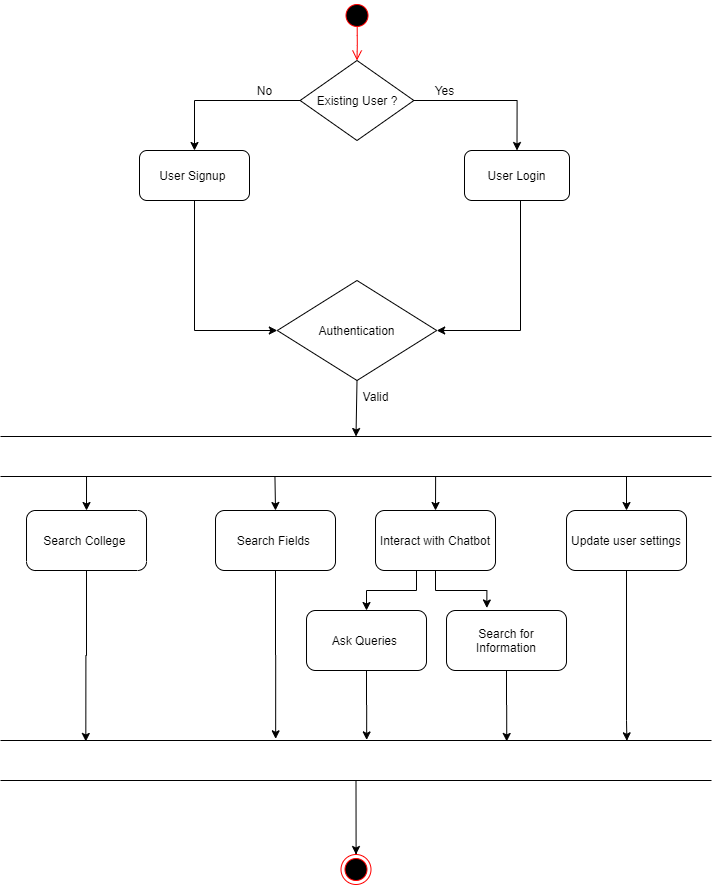

The diagram above was exported from draw.io. Its source (the exported page's mxGraphModel, read from the mxfile embedded in the PNG):
<mxGraphModel dx="1936" dy="1150" grid="1" gridSize="9" guides="1" tooltips="1" connect="1" arrows="1" fold="1" page="1" pageScale="1" pageWidth="850" pageHeight="1100" math="0" shadow="0">
  <root>
    <mxCell id="y6vewP_zp09zqKKVHcLT-0" />
    <mxCell id="y6vewP_zp09zqKKVHcLT-1" parent="y6vewP_zp09zqKKVHcLT-0" />
    <mxCell id="LvzRwM0a5uAM0IBReAxR-1" style="edgeStyle=orthogonalEdgeStyle;rounded=0;orthogonalLoop=1;jettySize=auto;html=1;entryX=0;entryY=0.5;entryDx=0;entryDy=0;exitX=0.5;exitY=1;exitDx=0;exitDy=0;" parent="y6vewP_zp09zqKKVHcLT-1" source="Wo0yd_lB93bOm4GIjP9f-8" target="LvzRwM0a5uAM0IBReAxR-4" edge="1">
      <mxGeometry relative="1" as="geometry">
        <mxPoint x="692" y="256" as="sourcePoint" />
        <Array as="points">
          <mxPoint x="257" y="340" />
        </Array>
        <mxPoint x="303" y="346" as="targetPoint" />
      </mxGeometry>
    </mxCell>
    <mxCell id="LvzRwM0a5uAM0IBReAxR-4" value="Authentication" style="rhombus;whiteSpace=wrap;html=1;" parent="y6vewP_zp09zqKKVHcLT-1" vertex="1">
      <mxGeometry x="339.82" y="290" width="159.37" height="100" as="geometry" />
    </mxCell>
    <mxCell id="LvzRwM0a5uAM0IBReAxR-6" value="" style="endArrow=classic;html=1;exitX=0.5;exitY=1;exitDx=0;exitDy=0;entryX=0.5;entryY=0;entryDx=0;entryDy=0;" parent="y6vewP_zp09zqKKVHcLT-1" source="LvzRwM0a5uAM0IBReAxR-4" target="XhyMDuj0DldYRGyGD6H3-0" edge="1">
      <mxGeometry width="50" height="50" relative="1" as="geometry">
        <mxPoint x="365.5149999999999" y="390" as="sourcePoint" />
        <mxPoint x="397" y="443" as="targetPoint" />
      </mxGeometry>
    </mxCell>
    <mxCell id="Wo0yd_lB93bOm4GIjP9f-27" style="edgeStyle=orthogonalEdgeStyle;rounded=0;orthogonalLoop=1;jettySize=auto;html=1;entryX=0.12;entryY=0.024;entryDx=0;entryDy=0;entryPerimeter=0;" parent="y6vewP_zp09zqKKVHcLT-1" source="LvzRwM0a5uAM0IBReAxR-7" target="Wo0yd_lB93bOm4GIjP9f-22" edge="1">
      <mxGeometry relative="1" as="geometry" />
    </mxCell>
    <mxCell id="LvzRwM0a5uAM0IBReAxR-7" value="Search College&amp;nbsp;" style="rounded=1;whiteSpace=wrap;html=1;" parent="y6vewP_zp09zqKKVHcLT-1" vertex="1">
      <mxGeometry x="89.01" y="520" width="120" height="60" as="geometry" />
    </mxCell>
    <mxCell id="Wo0yd_lB93bOm4GIjP9f-28" style="edgeStyle=orthogonalEdgeStyle;rounded=0;orthogonalLoop=1;jettySize=auto;html=1;entryX=0.387;entryY=-0.042;entryDx=0;entryDy=0;entryPerimeter=0;" parent="y6vewP_zp09zqKKVHcLT-1" source="LvzRwM0a5uAM0IBReAxR-8" target="Wo0yd_lB93bOm4GIjP9f-22" edge="1">
      <mxGeometry relative="1" as="geometry" />
    </mxCell>
    <mxCell id="LvzRwM0a5uAM0IBReAxR-8" value="Search Fields&amp;nbsp;" style="rounded=1;whiteSpace=wrap;html=1;" parent="y6vewP_zp09zqKKVHcLT-1" vertex="1">
      <mxGeometry x="278.01" y="520" width="120" height="60" as="geometry" />
    </mxCell>
    <mxCell id="Wo0yd_lB93bOm4GIjP9f-20" style="edgeStyle=orthogonalEdgeStyle;rounded=0;orthogonalLoop=1;jettySize=auto;html=1;entryX=0.5;entryY=0;entryDx=0;entryDy=0;" parent="y6vewP_zp09zqKKVHcLT-1" source="LvzRwM0a5uAM0IBReAxR-9" target="Wo0yd_lB93bOm4GIjP9f-18" edge="1">
      <mxGeometry relative="1" as="geometry">
        <Array as="points">
          <mxPoint x="479.01" y="600" />
          <mxPoint x="429.01" y="600" />
        </Array>
      </mxGeometry>
    </mxCell>
    <mxCell id="Wo0yd_lB93bOm4GIjP9f-21" style="edgeStyle=orthogonalEdgeStyle;rounded=0;orthogonalLoop=1;jettySize=auto;html=1;entryX=0.336;entryY=-0.042;entryDx=0;entryDy=0;entryPerimeter=0;" parent="y6vewP_zp09zqKKVHcLT-1" source="LvzRwM0a5uAM0IBReAxR-9" target="Wo0yd_lB93bOm4GIjP9f-19" edge="1">
      <mxGeometry relative="1" as="geometry" />
    </mxCell>
    <mxCell id="LvzRwM0a5uAM0IBReAxR-9" value="Interact with Chatbot" style="rounded=1;whiteSpace=wrap;html=1;" parent="y6vewP_zp09zqKKVHcLT-1" vertex="1">
      <mxGeometry x="438.01" y="520" width="120" height="60" as="geometry" />
    </mxCell>
    <mxCell id="Wo0yd_lB93bOm4GIjP9f-31" style="edgeStyle=orthogonalEdgeStyle;rounded=0;orthogonalLoop=1;jettySize=auto;html=1;entryX=0.881;entryY=0.008;entryDx=0;entryDy=0;entryPerimeter=0;" parent="y6vewP_zp09zqKKVHcLT-1" source="LvzRwM0a5uAM0IBReAxR-10" edge="1" target="Wo0yd_lB93bOm4GIjP9f-22">
      <mxGeometry relative="1" as="geometry">
        <mxPoint x="689" y="748" as="targetPoint" />
        <Array as="points">
          <mxPoint x="689" y="730" />
          <mxPoint x="689" y="730" />
        </Array>
      </mxGeometry>
    </mxCell>
    <mxCell id="LvzRwM0a5uAM0IBReAxR-10" value="Update user settings" style="rounded=1;whiteSpace=wrap;html=1;" parent="y6vewP_zp09zqKKVHcLT-1" vertex="1">
      <mxGeometry x="629.01" y="520" width="120" height="60" as="geometry" />
    </mxCell>
    <mxCell id="XhyMDuj0DldYRGyGD6H3-0" value="" style="shape=partialRectangle;whiteSpace=wrap;html=1;left=0;right=0;fillColor=none;" parent="y6vewP_zp09zqKKVHcLT-1" vertex="1">
      <mxGeometry x="63" y="446" width="711" height="40" as="geometry" />
    </mxCell>
    <mxCell id="KdFSYlpuSrtTDyeJ-UTn-0" value="Valid" style="text;html=1;align=center;verticalAlign=middle;resizable=0;points=[];autosize=1;" parent="y6vewP_zp09zqKKVHcLT-1" vertex="1">
      <mxGeometry x="418.01" y="396" width="40" height="20" as="geometry" />
    </mxCell>
    <mxCell id="Wo0yd_lB93bOm4GIjP9f-7" value="" style="ellipse;html=1;shape=startState;fillColor=#000000;strokeColor=#ff0000;" parent="y6vewP_zp09zqKKVHcLT-1" vertex="1">
      <mxGeometry x="404.51" y="10" width="30" height="30" as="geometry" />
    </mxCell>
    <mxCell id="Wo0yd_lB93bOm4GIjP9f-8" value="User Signup&amp;nbsp;" style="rounded=1;whiteSpace=wrap;html=1;" parent="y6vewP_zp09zqKKVHcLT-1" vertex="1">
      <mxGeometry x="202" y="160" width="110" height="50" as="geometry" />
    </mxCell>
    <mxCell id="Wo0yd_lB93bOm4GIjP9f-11" style="edgeStyle=orthogonalEdgeStyle;rounded=0;orthogonalLoop=1;jettySize=auto;html=1;entryX=0.5;entryY=0;entryDx=0;entryDy=0;" parent="y6vewP_zp09zqKKVHcLT-1" source="Wo0yd_lB93bOm4GIjP9f-9" target="Wo0yd_lB93bOm4GIjP9f-10" edge="1">
      <mxGeometry relative="1" as="geometry" />
    </mxCell>
    <mxCell id="Wo0yd_lB93bOm4GIjP9f-16" style="edgeStyle=orthogonalEdgeStyle;rounded=0;orthogonalLoop=1;jettySize=auto;html=1;entryX=0.5;entryY=0;entryDx=0;entryDy=0;" parent="y6vewP_zp09zqKKVHcLT-1" source="Wo0yd_lB93bOm4GIjP9f-9" target="Wo0yd_lB93bOm4GIjP9f-8" edge="1">
      <mxGeometry relative="1" as="geometry" />
    </mxCell>
    <mxCell id="Wo0yd_lB93bOm4GIjP9f-9" value="Existing User ?" style="rhombus;whiteSpace=wrap;html=1;" parent="y6vewP_zp09zqKKVHcLT-1" vertex="1">
      <mxGeometry x="362.63" y="70" width="113.75" height="80" as="geometry" />
    </mxCell>
    <mxCell id="Wo0yd_lB93bOm4GIjP9f-15" style="edgeStyle=orthogonalEdgeStyle;rounded=0;orthogonalLoop=1;jettySize=auto;html=1;entryX=1;entryY=0.5;entryDx=0;entryDy=0;" parent="y6vewP_zp09zqKKVHcLT-1" source="Wo0yd_lB93bOm4GIjP9f-10" target="LvzRwM0a5uAM0IBReAxR-4" edge="1">
      <mxGeometry relative="1" as="geometry">
        <Array as="points">
          <mxPoint x="583" y="340" />
        </Array>
      </mxGeometry>
    </mxCell>
    <mxCell id="Wo0yd_lB93bOm4GIjP9f-10" value="User Login" style="rounded=1;whiteSpace=wrap;html=1;" parent="y6vewP_zp09zqKKVHcLT-1" vertex="1">
      <mxGeometry x="527" y="160" width="105" height="50" as="geometry" />
    </mxCell>
    <mxCell id="Wo0yd_lB93bOm4GIjP9f-12" value="Yes" style="text;html=1;align=center;verticalAlign=middle;resizable=0;points=[];autosize=1;" parent="y6vewP_zp09zqKKVHcLT-1" vertex="1">
      <mxGeometry x="487" y="90" width="40" height="20" as="geometry" />
    </mxCell>
    <mxCell id="Wo0yd_lB93bOm4GIjP9f-14" value="No" style="text;html=1;align=center;verticalAlign=middle;resizable=0;points=[];autosize=1;" parent="y6vewP_zp09zqKKVHcLT-1" vertex="1">
      <mxGeometry x="312" y="90" width="30" height="20" as="geometry" />
    </mxCell>
    <mxCell id="Wo0yd_lB93bOm4GIjP9f-29" style="edgeStyle=orthogonalEdgeStyle;rounded=0;orthogonalLoop=1;jettySize=auto;html=1;entryX=0.515;entryY=-0.015;entryDx=0;entryDy=0;entryPerimeter=0;" parent="y6vewP_zp09zqKKVHcLT-1" source="Wo0yd_lB93bOm4GIjP9f-18" target="Wo0yd_lB93bOm4GIjP9f-22" edge="1">
      <mxGeometry relative="1" as="geometry" />
    </mxCell>
    <mxCell id="Wo0yd_lB93bOm4GIjP9f-18" value="Ask Queries&amp;nbsp;" style="rounded=1;whiteSpace=wrap;html=1;" parent="y6vewP_zp09zqKKVHcLT-1" vertex="1">
      <mxGeometry x="369.01" y="620" width="120" height="60" as="geometry" />
    </mxCell>
    <mxCell id="Wo0yd_lB93bOm4GIjP9f-30" style="edgeStyle=orthogonalEdgeStyle;rounded=0;orthogonalLoop=1;jettySize=auto;html=1;entryX=0.712;entryY=0.024;entryDx=0;entryDy=0;entryPerimeter=0;" parent="y6vewP_zp09zqKKVHcLT-1" source="Wo0yd_lB93bOm4GIjP9f-19" target="Wo0yd_lB93bOm4GIjP9f-22" edge="1">
      <mxGeometry relative="1" as="geometry">
        <Array as="points" />
      </mxGeometry>
    </mxCell>
    <mxCell id="Wo0yd_lB93bOm4GIjP9f-19" value="Search for Information" style="rounded=1;whiteSpace=wrap;html=1;" parent="y6vewP_zp09zqKKVHcLT-1" vertex="1">
      <mxGeometry x="509.01" y="620" width="120" height="60" as="geometry" />
    </mxCell>
    <mxCell id="MTJFKfURBBbEME4agIlM-1" style="edgeStyle=orthogonalEdgeStyle;rounded=0;orthogonalLoop=1;jettySize=auto;html=1;entryX=0.5;entryY=0;entryDx=0;entryDy=0;exitX=0.5;exitY=1;exitDx=0;exitDy=0;" parent="y6vewP_zp09zqKKVHcLT-1" source="Wo0yd_lB93bOm4GIjP9f-22" target="MTJFKfURBBbEME4agIlM-0" edge="1">
      <mxGeometry relative="1" as="geometry">
        <Array as="points">
          <mxPoint x="419" y="864" />
        </Array>
      </mxGeometry>
    </mxCell>
    <mxCell id="Wo0yd_lB93bOm4GIjP9f-22" value="" style="shape=partialRectangle;whiteSpace=wrap;html=1;left=0;right=0;fillColor=none;" parent="y6vewP_zp09zqKKVHcLT-1" vertex="1">
      <mxGeometry x="63" y="750" width="711" height="40" as="geometry" />
    </mxCell>
    <mxCell id="Wo0yd_lB93bOm4GIjP9f-23" value="" style="endArrow=classic;html=1;entryX=0.5;entryY=0;entryDx=0;entryDy=0;exitX=0.121;exitY=1.01;exitDx=0;exitDy=0;exitPerimeter=0;" parent="y6vewP_zp09zqKKVHcLT-1" source="XhyMDuj0DldYRGyGD6H3-0" target="LvzRwM0a5uAM0IBReAxR-7" edge="1">
      <mxGeometry width="50" height="50" relative="1" as="geometry">
        <mxPoint x="162" y="495" as="sourcePoint" />
        <mxPoint x="299.01" y="620" as="targetPoint" />
      </mxGeometry>
    </mxCell>
    <mxCell id="Wo0yd_lB93bOm4GIjP9f-24" value="" style="endArrow=classic;html=1;entryX=0.5;entryY=0;entryDx=0;entryDy=0;exitX=0.386;exitY=1.004;exitDx=0;exitDy=0;exitPerimeter=0;" parent="y6vewP_zp09zqKKVHcLT-1" source="XhyMDuj0DldYRGyGD6H3-0" target="LvzRwM0a5uAM0IBReAxR-8" edge="1">
      <mxGeometry width="50" height="50" relative="1" as="geometry">
        <mxPoint x="329.01" y="486" as="sourcePoint" />
        <mxPoint x="329.01" y="520" as="targetPoint" />
      </mxGeometry>
    </mxCell>
    <mxCell id="Wo0yd_lB93bOm4GIjP9f-25" value="" style="endArrow=classic;html=1;exitX=0.612;exitY=0.993;exitDx=0;exitDy=0;exitPerimeter=0;entryX=0.5;entryY=0;entryDx=0;entryDy=0;" parent="y6vewP_zp09zqKKVHcLT-1" source="XhyMDuj0DldYRGyGD6H3-0" target="LvzRwM0a5uAM0IBReAxR-9" edge="1">
      <mxGeometry width="50" height="50" relative="1" as="geometry">
        <mxPoint x="492.01" y="487" as="sourcePoint" />
        <mxPoint x="492.01" y="520" as="targetPoint" />
      </mxGeometry>
    </mxCell>
    <mxCell id="Wo0yd_lB93bOm4GIjP9f-26" value="" style="endArrow=classic;html=1;entryX=0.5;entryY=0;entryDx=0;entryDy=0;" parent="y6vewP_zp09zqKKVHcLT-1" target="LvzRwM0a5uAM0IBReAxR-10" edge="1">
      <mxGeometry width="50" height="50" relative="1" as="geometry">
        <mxPoint x="689" y="486" as="sourcePoint" />
        <mxPoint x="489.01" y="490" as="targetPoint" />
      </mxGeometry>
    </mxCell>
    <mxCell id="MTJFKfURBBbEME4agIlM-0" value="" style="ellipse;html=1;shape=endState;fillColor=#000000;strokeColor=#ff0000;" parent="y6vewP_zp09zqKKVHcLT-1" vertex="1">
      <mxGeometry x="403.5" y="864" width="30" height="30" as="geometry" />
    </mxCell>
    <mxCell id="OVl3faYppS72N5aMz2PT-0" value="" style="edgeStyle=orthogonalEdgeStyle;html=1;verticalAlign=bottom;endArrow=open;endSize=8;strokeColor=#ff0000;exitX=0.506;exitY=0.849;exitDx=0;exitDy=0;exitPerimeter=0;entryX=0.5;entryY=0;entryDx=0;entryDy=0;" edge="1" parent="y6vewP_zp09zqKKVHcLT-1" source="Wo0yd_lB93bOm4GIjP9f-7" target="Wo0yd_lB93bOm4GIjP9f-9">
      <mxGeometry relative="1" as="geometry">
        <mxPoint x="403" y="80" as="targetPoint" />
        <mxPoint x="402.8800000000001" y="36.15999999999997" as="sourcePoint" />
        <Array as="points" />
      </mxGeometry>
    </mxCell>
  </root>
</mxGraphModel>